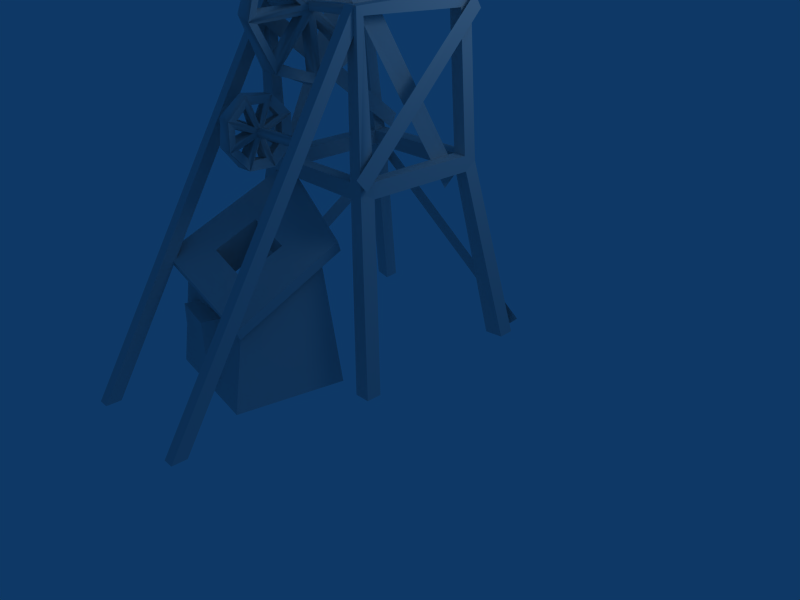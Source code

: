 # Source: elevator.blend  (saved by Blender 2.48.1; exported with 4.5.12 LTS)
import bpy
from mathutils import Matrix  # noqa: F401  (used for matrix-valued properties, if any)

bpy.ops.wm.read_factory_settings(use_empty=True)
scene = bpy.context.scene
scene.name = 'Scene'

# ---- collections
col_collection_1 = bpy.data.collections.new('Collection 1'); scene.collection.children.link(col_collection_1)

# ---- materials (node trees are filled in below, after node groups)
mat_material = bpy.data.materials.new('Material')
mat_material.alpha_threshold = 0.0
mat_material.preview_render_type = 'FLAT'
mat_material.diffuse_color = (0.8, 0.7999, 0.7999, 1.0)
mat_material.roughness = 0.5
mat_material.line_color = (0.0, 0.0, 0.0, 1.0)

# ---- material node trees

# ---- world
world_world = bpy.data.worlds.new('World'); scene.world = world_world
world_world.color = (0.05656, 0.2208, 0.4)
world_world.use_sun_shadow = False
world_world.sun_shadow_jitter_overblur = 0.0
world_world.cycles.sampling_method = 'MANUAL'
world_world.cycles.sample_map_resolution = 256

# ---- cameras
cam_camera = bpy.data.cameras.new('Camera')
cam_camera.passepartout_alpha = 0.2
cam_camera.clip_end = 100.0
cam_camera.lens = 35.0
cam_camera.ortho_scale = 7.314
cam_camera.show_passepartout = False
cam_camera.show_safe_areas = True
cam_camera.dof.focus_distance = 0.0
cam_camera.dof.aperture_fstop = 128.0

# ---- lights
light_spot = bpy.data.lights.new('Spot', 'POINT')
light_spot.transmission_factor = 0.0
light_spot.cutoff_distance = 30.0
light_spot.energy = 100.0
light_spot.shadow_buffer_clip_start = 1.001
light_spot.shadow_soft_size = 1.0
light_spot.shadow_maximum_resolution = 0.006
light_spot.use_absolute_resolution = True
light_spot.cycles.use_multiple_importance_sampling = False

# ---- meshes
me_elev = bpy.data.meshes.new('Elev')
me_elev.from_pydata([(-80.14, -176.1, 310.9), (-80.14, -176.1, 319.9), (80.14, -176.1, 310.9), (80.14, -176.1, 319.9), (80.14, -166.9, 310.9), (80.14, -166.9, 319.9), (-80.14, -166.9, 310.9), (-80.14, -166.9, 319.9), (-87.38, -354.8, 2.443), (-87.38, -374.5, 2.899), (-72.62, -354.8, 2.443), (-72.62, -374.5, 2.899), (-72.62, -89.13, 431.1), (-72.62, -95.69, 449.4), (-87.38, -89.13, 431.1), (-87.38, -95.69, 449.4), (72.62, -354.8, 2.443), (72.62, -374.5, 2.899), (87.38, -354.8, 2.443), (87.38, -374.5, 2.899), (87.38, -89.13, 431.1), (87.38, -95.69, 449.4), (72.62, -89.13, 431.1), (72.62, -95.69, 449.4), (9.198, -214.0, 299.4), (9.198, -212.5, 333.8), (-9.198, -210.7, 337.3), (9.198, -130.9, 295.8), (9.198, -156.3, 272.5), (-9.198, -160.0, 271.3), (9.198, -171.7, 314.8), (9.198, -129.4, 330.2), (-9.198, -132.7, 292.3), (9.198, -190.7, 274.0), (-9.198, -215.2, 303.2), (9.198, -152.7, 355.6), (-9.198, -128.2, 326.5), (9.198, -187.1, 357.1), (-9.198, -149.2, 353.8), (-9.198, -194.2, 275.8), (-9.198, -183.4, 358.3), (4.656, -156.8, 286.3), (6.17, -165.4, 307.9), (4.656, -144.6, 297.5), (4.656, -202.4, 324.4), (6.17, -181.1, 315.2), (4.656, -203.1, 307.9), (4.656, -141.0, 305.2), (6.17, -162.3, 314.4), (4.656, -140.2, 321.7), (4.656, -143.2, 329.7), (6.17, -164.8, 321.1), (4.656, -154.4, 341.9), (4.656, -200.2, 299.9), (6.17, -178.6, 308.5), (4.656, -189.0, 287.7), (4.656, -162.1, 345.5), (6.17, -171.3, 324.2), (4.656, -178.6, 346.3), (4.656, -186.6, 343.3), (6.17, -178.0, 321.7), (4.656, -198.8, 332.2), (4.656, -181.3, 284.1), (6.17, -172.1, 305.5), (4.656, -164.8, 283.4), (-7.65, -159.3, 285.1), (-9.164, -166.0, 307.4), (-7.65, -146.2, 295.2), (-7.65, -201.5, 327.1), (-9.164, -181.0, 316.0), (-7.65, -203.6, 310.7), (-7.65, -141.9, 302.5), (-9.164, -162.4, 313.6), (-7.65, -139.8, 319.0), (-7.65, -142.0, 327.2), (-9.164, -164.3, 320.5), (-7.65, -152.1, 340.3), (-7.65, -201.4, 302.4), (-9.164, -179.1, 309.1), (-7.65, -191.3, 289.3), (-7.65, -159.4, 344.6), (-9.164, -170.5, 324.1), (-7.65, -175.9, 346.7), (-7.65, -184.1, 344.5), (-9.164, -177.4, 322.2), (-7.65, -197.2, 334.4), (-7.65, -184.0, 285.0), (-9.164, -172.9, 305.5), (-7.65, -167.5, 282.9), (9.333, -175.6, 432.5), (9.333, -155.8, 495.3), (-9.333, -150.8, 500.8), (9.333, -24.15, 384.7), (9.333, -82.51, 354.4), (-9.333, -90.0, 354.0), (9.333, -90.0, 440.0), (9.333, -4.369, 447.5), (-9.333, -29.22, 379.2), (9.333, -145.3, 374.2), (-9.333, -176.0, 440.0), (9.333, -34.75, 505.8), (-9.333, -4.042, 440.0), (9.333, -97.49, 525.6), (-9.333, -29.22, 500.8), (-9.333, -150.8, 379.2), (-9.333, -90.0, 526.0), (3.383, -79.32, 369.7), (6.738, -83.47, 427.5), (3.383, -38.57, 390.9), (3.383, -147.2, 482.1), (6.738, -103.5, 444.3), (3.383, -161.1, 438.3), (3.383, -32.76, 397.9), (6.738, -76.51, 435.7), (3.383, -18.94, 441.7), (3.383, -19.73, 450.7), (6.738, -77.46, 446.5), (3.383, -40.94, 491.4), (3.383, -160.3, 429.3), (6.738, -102.5, 433.5), (3.383, -139.1, 388.6), (3.383, -47.87, 497.2), (6.738, -85.75, 453.5), (3.383, -91.68, 511.1), (3.383, -100.7, 510.3), (6.738, -96.53, 452.5), (3.383, -141.4, 489.1), (3.383, -132.1, 382.8), (6.738, -94.25, 426.5), (3.383, -88.32, 368.9), (-3.357, -85.48, 369.1), (-6.713, -84.59, 426.9), (-3.357, -43.04, 386.6), (-3.357, -143.4, 487.0), (-6.713, -103.1, 445.4), (-3.357, -160.9, 444.5), (-3.357, -36.65, 393.0), (-6.713, -76.93, 434.6), (-3.357, -19.07, 435.5), (-3.357, -19.07, 444.5), (-6.713, -76.93, 445.4), (-3.357, -36.65, 487.0), (-3.357, -160.9, 435.5), (-6.713, -103.1, 434.6), (-3.357, -143.4, 393.0), (-3.357, -43.04, 493.4), (-6.713, -84.59, 453.1), (-3.357, -85.48, 510.9), (-3.357, -94.52, 510.9), (-6.713, -95.41, 453.1), (-3.357, -137.0, 493.4), (-3.357, -137.0, 386.6), (-6.713, -95.41, 426.9), (-3.357, -94.52, 369.1), (75.71, -86.54, 438.2), (77.2, 61.16, 435.6), (94.73, 61.57, 435.1), (75.81, 78.7, 435.3), (93.7, 78.86, 455.7), (99.65, 89.17, 247.5), (-70.48, 68.15, 260.6), (80.97, 69.98, 257.7), (80.63, 88.44, 258.8), (-73.23, 68.28, 432.9), (-72.04, 52.3, 432.9), (128.4, -129.6, -8.003), (128.4, -108.6, -8.175), (97.41, -82.33, 235.9), (-67.27, -84.18, 259.2), (-90.11, 67.73, 260.3), (-89.43, -85.44, 438.5), (-70.18, -85.13, 438.4), (-91.32, 50.96, 432.2), (-68.07, -84.38, 239.7), (-108.4, -105.3, 3.958), (-132.9, -110.2, 4.503), (-133.6, -131.1, 3.919), (-114.0, -130.8, 3.455), (-69.71, -103.4, 240.7), (78.95, -82.01, 255.7), (96.97, -82.29, 256.6), (77.57, -101.8, 235.9), (107.0, -129.7, -8.107), (95.67, -101.9, 247.3), (-91.9, 65.78, 451.7), (-71.18, 87.47, 262.1), (99.45, 69.9, 256.5), (100.3, 71.84, 236.2), (137.8, 114.6, -7.7), (139.1, 134.9, -6.082), (-70.55, 70.17, 240.5), (-87.03, -85.09, 241.5), (119.4, 135.2, -5.412), (81.95, 90.19, 238.5), (-68.42, -103.1, 260.2), (-71.57, 89.8, 242.1), (-105.0, 136.4, 6.602), (-125.5, 136.9, 7.562), (-87.64, -103.4, 251.8), (75.07, -95.63, 438.0), (75.56, -86.69, 449.0), (-70.77, -84.76, 448.8), (-90.29, -93.68, 448.6), (-71.9, 51.47, 452.9), (77.45, 60.54, 456.7), (92.18, -96.42, 448.6), (-100.7, 112.8, 7.675), (-90.27, 70.35, 240.6), (77.38, -101.6, 256.6), (-70.57, -93.91, 438.2), (79.08, -82.15, 234.9), (92.82, -87.21, 438.2), (-90.77, 88.32, 251.6), (102.3, -104.0, -8.27), (81.65, 71.53, 236.7), (113.4, 110.5, -6.981), (-86.25, -84.46, 260.6), (-126.1, 117.8, 8.903), (99.28, 91.62, 432.6), (100.3, 78.78, 450.3), (102.9, -98.31, 248.6), (101.1, -111.8, 266.0), (76.33, -68.71, 473.2), (75.12, -90.09, 456.0), (81.68, 73.6, 231.3), (82.23, 51.97, 214.3), (-63.43, 93.51, 260.8), (-64.01, 103.6, 279.5), (-63.19, -112.5, 422.8), (-63.4, -100.4, 441.1), (-91.66, 48.86, 456.2), (-91.09, 29.66, 471.3), (-88.07, -66.42, 219.2), (-88.2, -89.76, 233.9), (-96.9, 100.2, 224.4), (-82.18, 96.48, 240.2), (129.7, 142.5, 0.2436), (144.7, 139.6, 14.66), (38.47, -240.6, 114.4), (-75.44, -238.5, 154.0), (-104.7, -248.1, 2.493), (46.46, -128.8, 168.0), (51.21, -269.3, 0.7221), (-49.82, -112.6, 223.2), (73.25, -123.3, -5.69), (-49.41, -141.3, 150.2), (5.952, -141.1, 128.5), (18.63, -163.1, 178.1), (-56.85, -196.6, 123.4), (-35.97, -162.3, 197.0), (13.66, -219.9, 151.4), (60.55, -261.8, 113.9), (57.28, -256.0, 100.4), (-93.49, -254.7, 151.7), (0.3501, -197.3, 101.9), (-42.11, -218.2, 170.9), (-69.74, -85.79, 235.6), (65.68, -111.2, 170.7), (-88.81, -260.1, 164.8), (68.57, -117.3, 184.9), (-65.11, -86.76, 248.5), (-94.78, -109.7, 3.143), (-9.761, -267.9, 101.5), (-64.81, -257.8, 104.0), (-66.22, -258.9, 23.41), (5.316, -232.7, 103.8), (-7.849, -267.4, 21.46), (-50.55, -238.7, 26.59), (-49.01, -231.3, 107.3), (6.917, -240.0, 23.33), (-93.23, 116.1, 204.1), (-91.52, 100.9, 220.7), (-130.3, -128.9, 16.71), (-128.2, -142.7, 34.85)], [], [(1, 0, 3), (2, 0, 6), (7, 5, 4), (5, 7, 1), (3, 0, 2), (4, 2, 6), (6, 7, 4), (3, 5, 1), (13, 15, 9), (13, 11, 10), (10, 8, 14), (9, 15, 14), (11, 13, 9), (12, 13, 10), (12, 10, 14), (8, 9, 14), (21, 23, 17), (21, 19, 18), (18, 16, 22), (17, 23, 22), (19, 21, 17), (20, 21, 18), (20, 18, 22), (16, 17, 22), (24, 25, 26), (27, 28, 29), (81, 82, 58), (80, 81, 57), (31, 27, 32), (85, 83, 59), (33, 24, 34), (35, 31, 36), (84, 85, 61), (83, 84, 60), (37, 35, 38), (88, 86, 62), (28, 33, 39), (25, 37, 40), (87, 88, 64), (86, 87, 63), (34, 24, 26), (32, 27, 29), (36, 31, 32), (39, 33, 34), (38, 35, 36), (40, 37, 38), (29, 28, 39), (26, 25, 40), (43, 41, 28), (41, 42, 30), (42, 43, 27), (46, 44, 25), (44, 45, 30), (45, 46, 24), (49, 47, 27), (47, 48, 30), (48, 49, 31), (52, 50, 31), (50, 51, 30), (51, 52, 35), (55, 53, 24), (53, 54, 30), (54, 55, 33), (58, 56, 35), (56, 57, 30), (57, 58, 37), (61, 59, 37), (59, 60, 30), (60, 61, 25), (64, 62, 33), (62, 63, 30), (63, 64, 28), (67, 65, 41), (66, 67, 43), (65, 66, 42), (70, 68, 44), (69, 70, 46), (68, 69, 45), (73, 71, 47), (72, 73, 49), (71, 72, 48), (76, 74, 50), (75, 76, 52), (74, 75, 51), (79, 77, 53), (78, 79, 55), (77, 78, 54), (82, 80, 56), (57, 81, 58), (56, 80, 57), (61, 85, 59), (60, 84, 61), (59, 83, 60), (64, 88, 62), (63, 87, 64), (62, 86, 63), (27, 43, 28), (28, 41, 30), (30, 42, 27), (24, 46, 25), (25, 44, 30), (30, 45, 24), (31, 49, 27), (27, 47, 30), (30, 48, 31), (35, 52, 31), (31, 50, 30), (30, 51, 35), (33, 55, 24), (24, 53, 30), (30, 54, 33), (37, 58, 35), (35, 56, 30), (30, 57, 37), (25, 61, 37), (37, 59, 30), (30, 60, 25), (28, 64, 33), (33, 62, 30), (30, 63, 28), (43, 67, 41), (42, 66, 43), (41, 65, 42), (46, 70, 44), (45, 69, 46), (44, 68, 45), (49, 73, 47), (48, 72, 49), (47, 71, 48), (52, 76, 50), (51, 75, 52), (50, 74, 51), (55, 79, 53), (54, 78, 55), (53, 77, 54), (58, 82, 56), (89, 90, 91), (92, 93, 94), (146, 147, 123), (145, 146, 122), (96, 92, 97), (150, 148, 124), (98, 89, 99), (100, 96, 101), (149, 150, 126), (148, 149, 125), (102, 100, 103), (153, 151, 127), (93, 98, 104), (90, 102, 105), (152, 153, 129), (151, 152, 128), (99, 89, 91), (97, 92, 94), (101, 96, 97), (104, 98, 99), (103, 100, 101), (105, 102, 103), (94, 93, 104), (91, 90, 105), (108, 106, 93), (106, 107, 95), (107, 108, 92), (111, 109, 90), (109, 110, 95), (110, 111, 89), (114, 112, 92), (112, 113, 95), (113, 114, 96), (117, 115, 96), (115, 116, 95), (116, 117, 100), (120, 118, 89), (118, 119, 95), (119, 120, 98), (123, 121, 100), (121, 122, 95), (122, 123, 102), (126, 124, 102), (124, 125, 95), (125, 126, 90), (129, 127, 98), (127, 128, 95), (128, 129, 93), (132, 130, 106), (131, 132, 108), (130, 131, 107), (135, 133, 109), (134, 135, 111), (133, 134, 110), (138, 136, 112), (137, 138, 114), (136, 137, 113), (141, 139, 115), (140, 141, 117), (139, 140, 116), (144, 142, 118), (143, 144, 120), (142, 143, 119), (147, 145, 121), (122, 146, 123), (121, 145, 122), (126, 150, 124), (125, 149, 126), (124, 148, 125), (129, 153, 127), (128, 152, 129), (127, 151, 128), (92, 108, 93), (93, 106, 95), (95, 107, 92), (89, 111, 90), (90, 109, 95), (95, 110, 89), (96, 114, 92), (92, 112, 95), (95, 113, 96), (100, 117, 96), (96, 115, 95), (95, 116, 100), (98, 120, 89), (89, 118, 95), (95, 119, 98), (102, 123, 100), (100, 121, 95), (95, 122, 102), (90, 126, 102), (102, 124, 95), (95, 125, 90), (93, 129, 98), (98, 127, 95), (95, 128, 93), (108, 132, 106), (107, 131, 108), (106, 130, 107), (111, 135, 109), (110, 134, 111), (109, 133, 110), (114, 138, 112), (113, 137, 114), (112, 136, 113), (117, 141, 115), (116, 140, 117), (115, 139, 116), (120, 144, 118), (119, 143, 120), (118, 142, 119), (123, 147, 121), (154, 155, 156), (157, 158, 159), (160, 161, 162), (163, 164, 160), (155, 164, 163), (165, 166, 167), (168, 160, 169), (170, 171, 168), (164, 171, 170), (160, 164, 172), (173, 174, 175), (176, 177, 178), (161, 179, 180), (181, 182, 165), (167, 180, 183), (184, 163, 185), (159, 186, 187), (187, 188, 189), (190, 173, 191), (189, 192, 193), (179, 168, 194), (195, 196, 197), (178, 194, 198), (193, 162, 159), (171, 154, 199), (160, 168, 173), (200, 201, 202), (201, 203, 184), (203, 204, 158), (204, 200, 205), (206, 190, 207), (185, 162, 193), (158, 156, 186), (183, 208, 181), (156, 155, 161), (161, 160, 190), (209, 199, 205), (168, 179, 210), (164, 155, 204), (211, 156, 158), (154, 211, 180), (155, 157, 162), (209, 202, 198), (157, 163, 184), (211, 205, 183), (199, 154, 179), (171, 209, 194), (212, 185, 195), (205, 199, 208), (208, 194, 178), (210, 213, 182), (173, 210, 181), (174, 173, 178), (186, 180, 167), (214, 215, 188), (210, 214, 187), (213, 210, 167), (154, 171, 201), (190, 206, 196), (214, 190, 195), (215, 214, 193), (171, 164, 203), (211, 154, 156), (162, 157, 159), (185, 160, 162), (185, 163, 160), (157, 155, 163), (183, 165, 167), (216, 168, 169), (216, 170, 168), (172, 164, 170), (169, 160, 172), (191, 173, 175), (198, 176, 178), (186, 161, 180), (183, 181, 165), (212, 184, 185), (159, 187, 189), (207, 190, 191), (159, 189, 193), (208, 179, 194), (212, 195, 197), (209, 171, 199), (190, 160, 173), (205, 200, 202), (202, 201, 184), (184, 203, 158), (158, 204, 205), (217, 206, 207), (195, 185, 193), (159, 158, 186), (186, 156, 161), (214, 161, 190), (202, 209, 205), (173, 168, 210), (203, 164, 204), (205, 211, 158), (179, 154, 180), (161, 155, 162), (194, 209, 198), (158, 157, 184), (180, 211, 183), (208, 199, 179), (168, 171, 194), (183, 205, 208), (181, 208, 178), (181, 210, 182), (178, 173, 181), (177, 174, 178), (187, 186, 167), (187, 214, 188), (167, 210, 187), (166, 213, 167), (200, 154, 201), (195, 190, 196), (193, 214, 195), (192, 215, 193), (201, 171, 203), (218, 219, 220), (219, 221, 220), (222, 223, 224), (223, 225, 224), (226, 227, 228), (227, 229, 228), (230, 231, 232), (231, 233, 232), (234, 236, 235), (235, 236, 237), (238, 239, 240), (241, 238, 242), (243, 241, 244), (245, 246, 247), (248, 245, 249), (247, 250, 251), (254, 248, 255), (251, 258, 253), (259, 251, 252), (260, 259, 257), (250, 255, 258), (255, 249, 260), (249, 247, 259), (242, 238, 240), (244, 241, 242), (261, 243, 244), (249, 245, 247), (255, 248, 249), (259, 247, 251), (250, 254, 255), (252, 251, 253), (257, 259, 252), (256, 260, 257), (251, 250, 258), (258, 255, 260), (260, 249, 259), (262, 263, 264), (265, 262, 266), (266, 264, 267), (265, 268, 263), (266, 262, 264), (269, 265, 266), (269, 266, 267), (262, 265, 263), (270, 271, 272), (271, 273, 272)])
me_elev.polygons.foreach_set('use_smooth', [1, 1, 1, 1, 1, 1, 1, 1, 0, 0, 0, 0, 0, 0, 0, 0, 0, 0, 0, 0, 0, 0, 0, 0, 1, 1, 1, 1, 1, 0, 1, 1, 1, 1, 1, 0, 1, 1, 1, 1, 1, 1, 1, 1, 1, 1, 1, 1, 0, 1, 1, 0, 1, 1, 0, 1, 1, 0, 1, 1, 0, 1, 1, 0, 1, 1, 0, 1, 1, 0, 1, 1, 0, 1, 1, 0, 1, 1, 0, 1, 1, 0, 1, 1, 0, 1, 1, 0, 1, 1, 0, 1, 1, 0, 1, 1, 0, 1, 1, 0, 1, 1, 0, 1, 1, 0, 1, 1, 0, 1, 1, 0, 1, 1, 0, 1, 1, 0, 1, 1, 0, 1, 1, 0, 1, 1, 0, 1, 1, 0, 1, 1, 0, 1, 1, 0, 1, 1, 1, 1, 1, 0, 1, 1, 1, 1, 1, 0, 1, 1, 1, 1, 1, 1, 1, 1, 1, 1, 1, 1, 0, 1, 1, 0, 1, 1, 0, 1, 1, 0, 1, 1, 0, 1, 1, 0, 1, 1, 0, 1, 1, 0, 1, 1, 0, 1, 1, 0, 1, 1, 0, 1, 1, 0, 1, 1, 0, 1, 1, 0, 1, 1, 0, 1, 1, 0, 1, 1, 0, 1, 1, 0, 1, 1, 0, 1, 1, 0, 1, 1, 0, 1, 1, 0, 1, 1, 0, 1, 1, 0, 1, 1, 0, 1, 1, 0, 1, 1, 0, 1, 1, 0, 1, 1, 0, 1, 1, 0, 0, 0, 0, 0, 0, 0, 0, 0, 0, 0, 0, 0, 0, 0, 0, 0, 0, 0, 0, 0, 0, 0, 0, 0, 1, 0, 1, 0, 0, 0, 0, 0, 0, 0, 0, 0, 1, 0, 0, 0, 0, 0, 0, 0, 0, 0, 0, 0, 0, 0, 0, 0, 0, 0, 0, 0, 0, 1, 0, 0, 0, 0, 0, 0, 0, 0, 0, 0, 0, 0, 0, 0, 0, 0, 0, 0, 0, 0, 0, 0, 0, 0, 1, 0, 1, 0, 0, 0, 0, 0, 0, 0, 0, 1, 0, 0, 0, 0, 0, 0, 0, 1, 0, 0, 0, 0, 0, 0, 0, 0, 0, 0, 0, 1, 0, 0, 0, 0, 0, 0, 0, 0, 0, 0, 0, 0, 0, 0, 0, 0, 0, 0, 0, 0, 0, 0, 0, 0, 0, 0, 0, 0, 0, 0, 0, 0, 0, 0, 0, 0, 0, 0, 0, 0, 0, 0, 0, 0, 0, 0, 0, 0, 0, 0])
_uv = me_elev.uv_layers.new(name='UVTex')
_uv.uv.foreach_set('vector', [0.562, 0.9164, 0.562, 0.936, 0.2574, 0.9164, 0.2574, 0.937, 0.562, 0.936, 0.562, 0.9536, 0.562, 0.9712, 0.2574, 0.9722, 0.2574, 0.9546, 0.2574, 0.9722, 0.562, 0.9712, 0.562, 0.9937, 0.2574, 0.9164, 0.562, 0.936, 0.2574, 0.937, 0.2574, 0.9546, 0.2574, 0.937, 0.562, 0.9536, 0.562, 0.9536, 0.562, 0.9712, 0.2574, 0.9546, 0.2574, 0.9927, 0.2574, 0.9722, 0.562, 0.9937, 0.9659, 0.01081, 0.9926, 0.01081, 0.9919, 0.9944, 0.9659, 0.01081, 0.9652, 0.9944, 0.9391, 0.9944, 0.9391, 0.9944, 0.9155, 0.9944, 0.9141, 0.01081, 0.8887, 0.9944, 0.8887, 0.01081, 0.9141, 0.01081, 0.9652, 0.9944, 0.9659, 0.01081, 0.9919, 0.9944, 0.9377, 0.01081, 0.9659, 0.01081, 0.9391, 0.9944, 0.9377, 0.01081, 0.9391, 0.9944, 0.9141, 0.01081, 0.9155, 0.9944, 0.8887, 0.9944, 0.9141, 0.01081, 0.9658, 0.01078, 0.9925, 0.01078, 0.9918, 0.9944, 0.9658, 0.01078, 0.9651, 0.9944, 0.939, 0.9944, 0.939, 0.9944, 0.9154, 0.9944, 0.9141, 0.01078, 0.8886, 0.9944, 0.8886, 0.01078, 0.9141, 0.01078, 0.9651, 0.9944, 0.9658, 0.01078, 0.9918, 0.9944, 0.9376, 0.01078, 0.9658, 0.01078, 0.939, 0.9944, 0.9376, 0.01078, 0.939, 0.9944, 0.9141, 0.01078, 0.9154, 0.9944, 0.8886, 0.9944, 0.9141, 0.01078, 0.2691, 0.8825, 0.3355, 0.8823, 0.3355, 0.9039, 0.3355, 0.8823, 0.2691, 0.8825, 0.2691, 0.9041, 0.3294, 0.8048, 0.2972, 0.8027, 0.2972, 0.7857, 0.2745, 0.8028, 0.2423, 0.8045, 0.2423, 0.7834, 0.2691, 0.8825, 0.3355, 0.8823, 0.3355, 0.9039, 0.2972, 0.8027, 0.2745, 0.8028, 0.2743, 0.7857, 0.3355, 0.8823, 0.2691, 0.8825, 0.2691, 0.9041, 0.3355, 0.8823, 0.2691, 0.8825, 0.2691, 0.9041, 0.3294, 0.8048, 0.2972, 0.8027, 0.2972, 0.7857, 0.2745, 0.8028, 0.2423, 0.8045, 0.2423, 0.7834, 0.2691, 0.8825, 0.3355, 0.8823, 0.3355, 0.9039, 0.2972, 0.8027, 0.2745, 0.8028, 0.2743, 0.7857, 0.2691, 0.8825, 0.3355, 0.8823, 0.3355, 0.9039, 0.3355, 0.8823, 0.2691, 0.8825, 0.2691, 0.9041, 0.3294, 0.8048, 0.2972, 0.8027, 0.2972, 0.7857, 0.2745, 0.8028, 0.2423, 0.8045, 0.2423, 0.7834, 0.2691, 0.9041, 0.2691, 0.8825, 0.3355, 0.9039, 0.3355, 0.9039, 0.3355, 0.8823, 0.2691, 0.9041, 0.2691, 0.9041, 0.2691, 0.8825, 0.3355, 0.9039, 0.3355, 0.9039, 0.3355, 0.8823, 0.2691, 0.9041, 0.3355, 0.9039, 0.3355, 0.8823, 0.2691, 0.9041, 0.2691, 0.9041, 0.2691, 0.8825, 0.3355, 0.9039, 0.2691, 0.9041, 0.2691, 0.8825, 0.3355, 0.9039, 0.3355, 0.9039, 0.3355, 0.8823, 0.2691, 0.9041, 0.528, 0.7966, 0.5103, 0.7801, 0.5109, 0.7562, 0.5103, 0.7801, 0.4935, 0.815, 0.4818, 0.8265, 0.4935, 0.815, 0.528, 0.7966, 0.552, 0.7974, 0.4279, 0.8149, 0.4288, 0.8392, 0.4115, 0.8556, 0.4288, 0.8392, 0.4653, 0.8264, 0.4818, 0.8265, 0.4653, 0.8264, 0.4279, 0.8149, 0.4115, 0.7974, 0.5356, 0.8381, 0.5347, 0.8138, 0.552, 0.7974, 0.5347, 0.8138, 0.4982, 0.8266, 0.4818, 0.8265, 0.4982, 0.8266, 0.5356, 0.8381, 0.552, 0.8556, 0.5116, 0.8728, 0.5282, 0.855, 0.552, 0.8556, 0.5282, 0.855, 0.4933, 0.8382, 0.4818, 0.8265, 0.4933, 0.8382, 0.5116, 0.8728, 0.5109, 0.8968, 0.4519, 0.7802, 0.4353, 0.798, 0.4115, 0.7974, 0.4353, 0.798, 0.4702, 0.8148, 0.4818, 0.8265, 0.4702, 0.8148, 0.4519, 0.7802, 0.4527, 0.7562, 0.4702, 0.8804, 0.4944, 0.8795, 0.5109, 0.8968, 0.4944, 0.8795, 0.4816, 0.843, 0.4818, 0.8265, 0.4816, 0.843, 0.4702, 0.8804, 0.4527, 0.8968, 0.4355, 0.8564, 0.4533, 0.8729, 0.4527, 0.8968, 0.4533, 0.8729, 0.47, 0.8381, 0.4818, 0.8265, 0.47, 0.8381, 0.4355, 0.8564, 0.4115, 0.8556, 0.4934, 0.7727, 0.4691, 0.7735, 0.4527, 0.7562, 0.4691, 0.7735, 0.4819, 0.8101, 0.4818, 0.8265, 0.4819, 0.8101, 0.4934, 0.7727, 0.5109, 0.7562, 0.2972, 0.8027, 0.2745, 0.8028, 0.2743, 0.7857, 0.3294, 0.8048, 0.2972, 0.8027, 0.2972, 0.7857, 0.2745, 0.8028, 0.2423, 0.8045, 0.2423, 0.7834, 0.2972, 0.8027, 0.2745, 0.8028, 0.2743, 0.7857, 0.3294, 0.8048, 0.2972, 0.8027, 0.2972, 0.7857, 0.2745, 0.8028, 0.2423, 0.8045, 0.2423, 0.7834, 0.2972, 0.8027, 0.2745, 0.8028, 0.2743, 0.7857, 0.3294, 0.8048, 0.2972, 0.8027, 0.2972, 0.7857, 0.2745, 0.8028, 0.2423, 0.8045, 0.2423, 0.7834, 0.2972, 0.8027, 0.2745, 0.8028, 0.2743, 0.7857, 0.3294, 0.8048, 0.2972, 0.8027, 0.2972, 0.7857, 0.2745, 0.8028, 0.2423, 0.8045, 0.2423, 0.7834, 0.2972, 0.8027, 0.2745, 0.8028, 0.2743, 0.7857, 0.3294, 0.8048, 0.2972, 0.8027, 0.2972, 0.7857, 0.2745, 0.8028, 0.2423, 0.8045, 0.2423, 0.7834, 0.2972, 0.8027, 0.2745, 0.8028, 0.2743, 0.7857, 0.3294, 0.7836, 0.3294, 0.8048, 0.2972, 0.7857, 0.2743, 0.7857, 0.2745, 0.8028, 0.2423, 0.7834, 0.2972, 0.7857, 0.2972, 0.8027, 0.2743, 0.7857, 0.3294, 0.7836, 0.3294, 0.8048, 0.2972, 0.7857, 0.2743, 0.7857, 0.2745, 0.8028, 0.2423, 0.7834, 0.2972, 0.7857, 0.2972, 0.8027, 0.2743, 0.7857, 0.3294, 0.7836, 0.3294, 0.8048, 0.2972, 0.7857, 0.2743, 0.7857, 0.2745, 0.8028, 0.2423, 0.7834, 0.552, 0.7974, 0.528, 0.7966, 0.5109, 0.7562, 0.5109, 0.7562, 0.5103, 0.7801, 0.4818, 0.8265, 0.4818, 0.8265, 0.4935, 0.815, 0.552, 0.7974, 0.4115, 0.7974, 0.4279, 0.8149, 0.4115, 0.8556, 0.4115, 0.8556, 0.4288, 0.8392, 0.4818, 0.8265, 0.4818, 0.8265, 0.4653, 0.8264, 0.4115, 0.7974, 0.552, 0.8556, 0.5356, 0.8381, 0.552, 0.7974, 0.552, 0.7974, 0.5347, 0.8138, 0.4818, 0.8265, 0.4818, 0.8265, 0.4982, 0.8266, 0.552, 0.8556, 0.5109, 0.8968, 0.5116, 0.8728, 0.552, 0.8556, 0.552, 0.8556, 0.5282, 0.855, 0.4818, 0.8265, 0.4818, 0.8265, 0.4933, 0.8382, 0.5109, 0.8968, 0.4527, 0.7562, 0.4519, 0.7802, 0.4115, 0.7974, 0.4115, 0.7974, 0.4353, 0.798, 0.4818, 0.8265, 0.4818, 0.8265, 0.4702, 0.8148, 0.4527, 0.7562, 0.4527, 0.8968, 0.4702, 0.8804, 0.5109, 0.8968, 0.5109, 0.8968, 0.4944, 0.8795, 0.4818, 0.8265, 0.4818, 0.8265, 0.4816, 0.843, 0.4527, 0.8968, 0.4115, 0.8556, 0.4355, 0.8564, 0.4527, 0.8968, 0.4527, 0.8968, 0.4533, 0.8729, 0.4818, 0.8265, 0.4818, 0.8265, 0.47, 0.8381, 0.4115, 0.8556, 0.5109, 0.7562, 0.4934, 0.7727, 0.4527, 0.7562, 0.4527, 0.7562, 0.4691, 0.7735, 0.4818, 0.8265, 0.4818, 0.8265, 0.4819, 0.8101, 0.5109, 0.7562, 0.2972, 0.7857, 0.2972, 0.8027, 0.2743, 0.7857, 0.3294, 0.7836, 0.3294, 0.8048, 0.2972, 0.7857, 0.2743, 0.7857, 0.2745, 0.8028, 0.2423, 0.7834, 0.2972, 0.7857, 0.2972, 0.8027, 0.2743, 0.7857, 0.3294, 0.7836, 0.3294, 0.8048, 0.2972, 0.7857, 0.2743, 0.7857, 0.2745, 0.8028, 0.2423, 0.7834, 0.2972, 0.7857, 0.2972, 0.8027, 0.2743, 0.7857, 0.3294, 0.7836, 0.3294, 0.8048, 0.2972, 0.7857, 0.2743, 0.7857, 0.2745, 0.8028, 0.2423, 0.7834, 0.2972, 0.7857, 0.2972, 0.8027, 0.2743, 0.7857, 0.3294, 0.7836, 0.3294, 0.8048, 0.2972, 0.7857, 0.2743, 0.7857, 0.2745, 0.8028, 0.2423, 0.7834, 0.2972, 0.7857, 0.2972, 0.8027, 0.2743, 0.7857, 0.3294, 0.7836, 0.3294, 0.8048, 0.2972, 0.7857, 0.2743, 0.7857, 0.2745, 0.8028, 0.2423, 0.7834, 0.2972, 0.7857, 0.2972, 0.8027, 0.2743, 0.7857, 0.2669, 0.8443, 0.3688, 0.8445, 0.3688, 0.869, 0.3688, 0.8445, 0.2669, 0.8443, 0.2669, 0.8689, 0.4189, 0.7763, 0.3508, 0.7715, 0.3508, 0.758, 0.2893, 0.771, 0.2209, 0.7763, 0.221, 0.7527, 0.2669, 0.8443, 0.3688, 0.8445, 0.3688, 0.869, 0.3508, 0.7715, 0.2893, 0.771, 0.2893, 0.7575, 0.3688, 0.8445, 0.2669, 0.8443, 0.2669, 0.8689, 0.3688, 0.8445, 0.2669, 0.8443, 0.2669, 0.8689, 0.4189, 0.7763, 0.3508, 0.7715, 0.3508, 0.758, 0.2893, 0.771, 0.2209, 0.7763, 0.221, 0.7527, 0.2669, 0.8443, 0.3688, 0.8445, 0.3688, 0.869, 0.2893, 0.7575, 0.3508, 0.758, 0.3508, 0.7715, 0.2669, 0.8443, 0.3688, 0.8445, 0.3688, 0.869, 0.3688, 0.8445, 0.2669, 0.8443, 0.2669, 0.8689, 0.221, 0.7527, 0.2893, 0.7575, 0.2893, 0.771, 0.3508, 0.758, 0.419, 0.7528, 0.4189, 0.7763, 0.2669, 0.8689, 0.2669, 0.8443, 0.3688, 0.869, 0.3688, 0.869, 0.3688, 0.8445, 0.2669, 0.8689, 0.2669, 0.8689, 0.2669, 0.8443, 0.3688, 0.869, 0.3688, 0.869, 0.3688, 0.8445, 0.2669, 0.8689, 0.3688, 0.869, 0.3688, 0.8445, 0.2669, 0.8689, 0.2669, 0.8689, 0.2669, 0.8443, 0.3688, 0.869, 0.2669, 0.8689, 0.2669, 0.8443, 0.3688, 0.869, 0.3688, 0.869, 0.3688, 0.8445, 0.2669, 0.8689, 0.1574, 0.769, 0.09862, 0.7706, 0.07783, 0.7506, 0.09862, 0.7706, 0.1287, 0.8517, 0.1284, 0.8727, 0.1287, 0.8517, 0.1574, 0.769, 0.179, 0.7506, 0.03458, 0.9256, 0.07726, 0.966, 0.07783, 0.9948, 0.07726, 0.966, 0.1133, 0.8874, 0.1284, 0.8727, 0.1133, 0.8874, 0.03458, 0.9256, 0.006318, 0.9233, 0.2222, 0.8199, 0.1795, 0.7795, 0.179, 0.7506, 0.1795, 0.7795, 0.1435, 0.8581, 0.1284, 0.8727, 0.1435, 0.8581, 0.2222, 0.8199, 0.2505, 0.8222, 0.2321, 0.9017, 0.2305, 0.843, 0.2505, 0.8222, 0.2305, 0.843, 0.1494, 0.873, 0.1284, 0.8727, 0.1494, 0.873, 0.2321, 0.9017, 0.2505, 0.9233, 0.02469, 0.8438, 0.02631, 0.9025, 0.006318, 0.9233, 0.02631, 0.9025, 0.1074, 0.8724, 0.1284, 0.8727, 0.1074, 0.8724, 0.02469, 0.8438, 0.006317, 0.8222, 0.1812, 0.9665, 0.2216, 0.9239, 0.2505, 0.9233, 0.2216, 0.9239, 0.143, 0.8878, 0.1284, 0.8727, 0.143, 0.8878, 0.1812, 0.9665, 0.179, 0.9948, 0.09942, 0.9764, 0.1582, 0.9748, 0.179, 0.9948, 0.1582, 0.9748, 0.1281, 0.8937, 0.1284, 0.8727, 0.1281, 0.8937, 0.09942, 0.9764, 0.07783, 0.9948, 0.07555, 0.7789, 0.03516, 0.8216, 0.006317, 0.8222, 0.03516, 0.8216, 0.1138, 0.8577, 0.1284, 0.8727, 0.1138, 0.8577, 0.07555, 0.7789, 0.07783, 0.7506, 0.3508, 0.7715, 0.2893, 0.771, 0.2893, 0.7575, 0.4189, 0.7763, 0.3508, 0.7715, 0.3508, 0.758, 0.2893, 0.771, 0.2209, 0.7763, 0.221, 0.7527, 0.3508, 0.7715, 0.2893, 0.771, 0.2893, 0.7575, 0.4189, 0.7763, 0.3508, 0.7715, 0.3508, 0.758, 0.2893, 0.771, 0.2209, 0.7763, 0.221, 0.7527, 0.3508, 0.7715, 0.2893, 0.771, 0.2893, 0.7575, 0.4189, 0.7763, 0.3508, 0.7715, 0.3508, 0.758, 0.2893, 0.771, 0.2209, 0.7763, 0.221, 0.7527, 0.3508, 0.7715, 0.2893, 0.771, 0.2893, 0.7575, 0.4189, 0.7763, 0.3508, 0.7715, 0.3508, 0.758, 0.2893, 0.771, 0.2209, 0.7763, 0.221, 0.7527, 0.3508, 0.7715, 0.2893, 0.771, 0.2893, 0.7575, 0.4189, 0.7763, 0.3508, 0.7715, 0.3508, 0.758, 0.2893, 0.771, 0.2209, 0.7763, 0.221, 0.7527, 0.3508, 0.7715, 0.2893, 0.771, 0.2893, 0.7575, 0.419, 0.7528, 0.4189, 0.7763, 0.3508, 0.758, 0.2893, 0.7575, 0.2893, 0.771, 0.221, 0.7527, 0.3508, 0.758, 0.3508, 0.7715, 0.2893, 0.7575, 0.419, 0.7528, 0.4189, 0.7763, 0.3508, 0.758, 0.2893, 0.7575, 0.2893, 0.771, 0.221, 0.7527, 0.2893, 0.771, 0.2893, 0.7575, 0.3508, 0.7715, 0.2209, 0.7763, 0.221, 0.7527, 0.2893, 0.771, 0.3508, 0.7715, 0.3508, 0.758, 0.4189, 0.7763, 0.179, 0.7506, 0.1574, 0.769, 0.07783, 0.7506, 0.07783, 0.7506, 0.09862, 0.7706, 0.1284, 0.8727, 0.1284, 0.8727, 0.1287, 0.8517, 0.179, 0.7506, 0.006318, 0.9233, 0.03458, 0.9256, 0.07783, 0.9948, 0.07783, 0.9948, 0.07726, 0.966, 0.1284, 0.8727, 0.1284, 0.8727, 0.1133, 0.8874, 0.006318, 0.9233, 0.2505, 0.8222, 0.2222, 0.8199, 0.179, 0.7506, 0.179, 0.7506, 0.1795, 0.7795, 0.1284, 0.8727, 0.1284, 0.8727, 0.1435, 0.8581, 0.2505, 0.8222, 0.2505, 0.9233, 0.2321, 0.9017, 0.2505, 0.8222, 0.2505, 0.8222, 0.2305, 0.843, 0.1284, 0.8727, 0.1284, 0.8727, 0.1494, 0.873, 0.2505, 0.9233, 0.006317, 0.8222, 0.02469, 0.8438, 0.006318, 0.9233, 0.006318, 0.9233, 0.02631, 0.9025, 0.1284, 0.8727, 0.1284, 0.8727, 0.1074, 0.8724, 0.006317, 0.8222, 0.179, 0.9948, 0.1812, 0.9665, 0.2505, 0.9233, 0.2505, 0.9233, 0.2216, 0.9239, 0.1284, 0.8727, 0.1284, 0.8727, 0.143, 0.8878, 0.179, 0.9948, 0.07783, 0.9948, 0.09942, 0.9764, 0.179, 0.9948, 0.179, 0.9948, 0.1582, 0.9748, 0.1284, 0.8727, 0.1284, 0.8727, 0.1281, 0.8937, 0.07783, 0.9948, 0.07783, 0.7506, 0.07555, 0.7789, 0.006317, 0.8222, 0.006317, 0.8222, 0.03516, 0.8216, 0.1284, 0.8727, 0.1284, 0.8727, 0.1138, 0.8577, 0.07783, 0.7506, 0.3508, 0.758, 0.3508, 0.7715, 0.2893, 0.7575, 0.419, 0.7528, 0.4189, 0.7763, 0.3508, 0.758, 0.2893, 0.7575, 0.2893, 0.771, 0.221, 0.7527, 0.3508, 0.758, 0.3508, 0.7715, 0.2893, 0.7575, 0.419, 0.7528, 0.4189, 0.7763, 0.3508, 0.758, 0.2893, 0.7575, 0.2893, 0.771, 0.221, 0.7527, 0.3508, 0.758, 0.3508, 0.7715, 0.2893, 0.7575, 0.419, 0.7528, 0.4189, 0.7763, 0.3508, 0.758, 0.2893, 0.7575, 0.2893, 0.771, 0.221, 0.7527, 0.3508, 0.758, 0.3508, 0.7715, 0.2893, 0.7575, 0.419, 0.7528, 0.4189, 0.7763, 0.3508, 0.758, 0.2893, 0.7575, 0.2893, 0.771, 0.221, 0.7527, 0.3508, 0.758, 0.3508, 0.7715, 0.2893, 0.7575, 0.419, 0.7528, 0.4189, 0.7763, 0.3508, 0.758, 0.2893, 0.7575, 0.2893, 0.771, 0.221, 0.7527, 0.3508, 0.758, 0.3508, 0.7715, 0.2893, 0.7575, 0.8528, 0.9657, 0.603, 0.9657, 0.603, 0.9396, 0.546, 0.7223, 0.5227, 0.7619, 0.5227, 0.4379, 0.8745, 0.7921, 0.5739, 0.7918, 0.5739, 0.7674, 0.8497, 0.7223, 0.822, 0.7223, 0.8241, 0.4692, 0.6078, 0.9399, 0.8441, 0.9395, 0.8439, 0.9634, 0.6234, 0.0124, 0.6487, 0.0124, 0.6507, 0.4222, 0.8767, 0.8176, 0.5738, 0.8176, 0.5738, 0.7922, 0.7953, 0.7223, 0.7719, 0.7223, 0.7718, 0.4692, 0.603, 0.9396, 0.8528, 0.9396, 0.8528, 0.9657, 0.8241, 0.4692, 0.822, 0.7223, 0.8007, 0.7223, 0.7705, 0.4222, 0.7726, 0.0124, 0.7953, 0.0124, 0.7248, 0.0124, 0.7495, 0.0124, 0.7474, 0.4222, 0.5738, 0.7913, 0.8767, 0.7913, 0.8767, 0.8166, 0.698, 0.4222, 0.6979, 0.0124, 0.7193, 0.0124, 0.6507, 0.4222, 0.6504, 0.4692, 0.6234, 0.4508, 0.876, 0.7619, 0.8497, 0.7223, 0.8518, 0.4692, 0.6176, 0.438, 0.5941, 0.4692, 0.5944, 0.4222, 0.5944, 0.4222, 0.5925, 0.0124, 0.6176, 0.0124, 0.5738, 0.8431, 0.8767, 0.8431, 0.8767, 0.8689, 0.5227, 0.0124, 0.5449, 0.0124, 0.5483, 0.4222, 0.5739, 0.7943, 0.8745, 0.7946, 0.8745, 0.8185, 0.8518, 0.4222, 0.8534, 0.0124, 0.876, 0.0124, 0.7474, 0.4222, 0.7484, 0.4692, 0.7248, 0.4535, 0.5483, 0.4222, 0.5485, 0.4692, 0.5227, 0.4379, 0.562, 0.9536, 0.2574, 0.9546, 0.2574, 0.937, 0.5738, 0.8176, 0.8767, 0.8176, 0.8767, 0.8431, 0.2574, 0.9722, 0.562, 0.9712, 0.562, 0.9937, 0.8462, 0.9126, 0.607, 0.9126, 0.5751, 0.8853, 0.8433, 0.9153, 0.6068, 0.9143, 0.5726, 0.8859, 0.6019, 0.8853, 0.8529, 0.8853, 0.8765, 0.9126, 0.8277, 0.0124, 0.8262, 0.4222, 0.8019, 0.4222, 0.8745, 0.8664, 0.5739, 0.8674, 0.5739, 0.8424, 0.6176, 0.7619, 0.5911, 0.7223, 0.5941, 0.4692, 0.7193, 0.4514, 0.6979, 0.4692, 0.698, 0.4222, 0.5911, 0.7223, 0.5686, 0.7223, 0.5713, 0.4692, 0.5739, 0.7918, 0.8745, 0.7921, 0.8745, 0.8169, 0.562, 0.936, 0.2574, 0.937, 0.2574, 0.9164, 0.8745, 0.7946, 0.5739, 0.7943, 0.5739, 0.7689, 0.8441, 0.9395, 0.6078, 0.9399, 0.6068, 0.9143, 0.8528, 0.9396, 0.603, 0.9396, 0.5751, 0.9126, 0.6676, 0.7223, 0.644, 0.7223, 0.6504, 0.4692, 0.5686, 0.7223, 0.546, 0.7223, 0.5485, 0.4692, 0.7484, 0.7223, 0.7248, 0.7619, 0.7248, 0.4535, 0.6078, 0.9638, 0.8439, 0.9634, 0.8775, 0.9911, 0.644, 0.7223, 0.6234, 0.7619, 0.6234, 0.4508, 0.6911, 0.7223, 0.6676, 0.7223, 0.6736, 0.4692, 0.7719, 0.7223, 0.7484, 0.7223, 0.7484, 0.4692, 0.876, 0.4381, 0.8518, 0.4692, 0.8518, 0.4222, 0.7193, 0.7619, 0.6911, 0.7223, 0.6979, 0.4692, 0.5739, 0.8183, 0.8745, 0.8185, 0.8745, 0.8425, 0.6739, 0.4222, 0.6727, 0.0124, 0.6979, 0.0124, 0.8745, 0.866, 0.5739, 0.8679, 0.5739, 0.8437, 0.7726, 0.0124, 0.7705, 0.4222, 0.7474, 0.4222, 0.5738, 0.8166, 0.8767, 0.8166, 0.8767, 0.8429, 0.5713, 0.4222, 0.568, 0.0124, 0.5925, 0.0124, 0.8767, 0.8686, 0.5738, 0.8681, 0.5738, 0.8424, 0.6727, 0.0124, 0.6739, 0.4222, 0.6507, 0.4222, 0.2574, 0.9546, 0.562, 0.9536, 0.562, 0.9712, 0.8262, 0.4222, 0.8277, 0.0124, 0.8534, 0.0124, 0.5739, 0.8177, 0.8745, 0.8169, 0.8745, 0.8416, 0.568, 0.0124, 0.5713, 0.4222, 0.5483, 0.4222, 0.8528, 0.9396, 0.603, 0.9396, 0.607, 0.9126, 0.8528, 0.9396, 0.8528, 0.9657, 0.603, 0.9396, 0.5485, 0.4692, 0.546, 0.7223, 0.5227, 0.4379, 0.8745, 0.7677, 0.8745, 0.7921, 0.5739, 0.7674, 0.8518, 0.4692, 0.8497, 0.7223, 0.8241, 0.4692, 0.6078, 0.9638, 0.6078, 0.9399, 0.8439, 0.9634, 0.6234, 0.4508, 0.6234, 0.0124, 0.6507, 0.4222, 0.8767, 0.7922, 0.8767, 0.8176, 0.5738, 0.7922, 0.7953, 0.4692, 0.7953, 0.7223, 0.7718, 0.4692, 0.603, 0.9657, 0.603, 0.9396, 0.8528, 0.9657, 0.8027, 0.4692, 0.8241, 0.4692, 0.8007, 0.7223, 0.7953, 0.4222, 0.7705, 0.4222, 0.7953, 0.0124, 0.7248, 0.4535, 0.7248, 0.0124, 0.7474, 0.4222, 0.5738, 0.8166, 0.5738, 0.7913, 0.8767, 0.8166, 0.7193, 0.4514, 0.698, 0.4222, 0.7193, 0.0124, 0.876, 0.4381, 0.876, 0.7619, 0.8518, 0.4692, 0.6176, 0.438, 0.5944, 0.4222, 0.6176, 0.0124, 0.5738, 0.8689, 0.5738, 0.8431, 0.8767, 0.8689, 0.5227, 0.4379, 0.5227, 0.0124, 0.5483, 0.4222, 0.5739, 0.8183, 0.5739, 0.7943, 0.8745, 0.8185, 0.876, 0.4381, 0.8518, 0.4222, 0.876, 0.0124, 0.562, 0.936, 0.562, 0.9536, 0.2574, 0.937, 0.5738, 0.8431, 0.5738, 0.8176, 0.8767, 0.8431, 0.2574, 0.9927, 0.2574, 0.9722, 0.562, 0.9937, 0.8762, 0.8853, 0.8462, 0.9126, 0.5751, 0.8853, 0.8756, 0.8881, 0.8433, 0.9153, 0.5726, 0.8859, 0.5751, 0.9126, 0.6019, 0.8853, 0.8765, 0.9126, 0.8033, 0.0124, 0.8277, 0.0124, 0.8019, 0.4222, 0.8745, 0.8416, 0.8745, 0.8664, 0.5739, 0.8424, 0.6176, 0.438, 0.6176, 0.7619, 0.5941, 0.4692, 0.5941, 0.4692, 0.5911, 0.7223, 0.5713, 0.4692, 0.5739, 0.8177, 0.5739, 0.7918, 0.8745, 0.8169, 0.562, 0.9164, 0.562, 0.936, 0.2574, 0.9164, 0.8745, 0.7707, 0.8745, 0.7946, 0.5739, 0.7689, 0.8433, 0.9153, 0.8441, 0.9395, 0.6068, 0.9143, 0.8765, 0.9126, 0.8528, 0.9396, 0.5751, 0.9126, 0.6736, 0.4692, 0.6676, 0.7223, 0.6504, 0.4692, 0.5713, 0.4692, 0.5686, 0.7223, 0.5485, 0.4692, 0.7484, 0.4692, 0.7484, 0.7223, 0.7248, 0.4535, 0.5779, 0.9911, 0.6078, 0.9638, 0.8775, 0.9911, 0.6504, 0.4692, 0.644, 0.7223, 0.6234, 0.4508, 0.6979, 0.4692, 0.6911, 0.7223, 0.6736, 0.4692, 0.7718, 0.4692, 0.7719, 0.7223, 0.7484, 0.4692, 0.7193, 0.4514, 0.7193, 0.7619, 0.6979, 0.4692, 0.5739, 0.8437, 0.5739, 0.8183, 0.8745, 0.8425, 0.698, 0.4222, 0.6739, 0.4222, 0.6979, 0.0124, 0.8745, 0.8425, 0.8745, 0.866, 0.5739, 0.8437, 0.7495, 0.0124, 0.7726, 0.0124, 0.7474, 0.4222, 0.5738, 0.8424, 0.5738, 0.8166, 0.8767, 0.8429, 0.5944, 0.4222, 0.5713, 0.4222, 0.5925, 0.0124, 0.8767, 0.8429, 0.8767, 0.8686, 0.5738, 0.8424, 0.6487, 0.0124, 0.6727, 0.0124, 0.6507, 0.4222, 0.2574, 0.9722, 0.2574, 0.9546, 0.562, 0.9712, 0.8518, 0.4222, 0.8262, 0.4222, 0.8534, 0.0124, 0.5739, 0.8424, 0.5739, 0.8177, 0.8745, 0.8416, 0.5449, 0.0124, 0.568, 0.0124, 0.5483, 0.4222, 0.8462, 0.9126, 0.8528, 0.9396, 0.607, 0.9126, 0.3702, 0.6142, 0.3744, 0.6336, 0.01598, 0.6142, 0.3744, 0.6336, 0.01886, 0.6335, 0.01598, 0.6142, 0.3979, 0.6531, 0.3912, 0.6729, 0.0223, 0.6531, 0.3912, 0.6729, 0.01598, 0.6729, 0.0223, 0.6531, 0.3721, 0.6749, 0.3653, 0.6935, 0.01879, 0.6749, 0.3653, 0.6935, 0.01443, 0.6935, 0.01879, 0.6749, 0.3684, 0.6336, 0.3766, 0.6531, 0.01598, 0.6336, 0.3766, 0.6531, 0.01919, 0.653, 0.01598, 0.6336, 0.4314, 0.7188, 0.01207, 0.7188, 0.431, 0.7416, 0.431, 0.7416, 0.01207, 0.7188, 0.01006, 0.7415, 0.1459, 0.1612, 0.03603, 0.205, 0.01262, 0.01948, 0.2884, 0.2322, 0.1841, 0.1603, 0.1637, 0.01945, 0.4328, 0.2896, 0.3371, 0.2287, 0.3047, 0.01917, 0.1746, 0.5316, 0.2483, 0.5245, 0.247, 0.594, 0.09752, 0.5278, 0.1746, 0.5316, 0.1751, 0.5977, 0.175, 0.3702, 0.08284, 0.3687, 0.009172, 0.296, 0.02141, 0.5245, 0.09752, 0.5278, 0.09792, 0.5953, 0.5113, 0.4718, 0.5113, 0.705, 0.4892, 0.7075, 0.5113, 0.238, 0.5113, 0.4718, 0.4892, 0.4721, 0.5113, 0.01002, 0.5113, 0.238, 0.4892, 0.2384, 0.08284, 0.3687, 0.08307, 0.448, 0.01725, 0.5033, 0.08307, 0.448, 0.1732, 0.4495, 0.2914, 0.5021, 0.1732, 0.4495, 0.175, 0.3702, 0.2478, 0.2967, 0.1629, 0.01948, 0.1459, 0.1612, 0.01262, 0.01948, 0.3047, 0.0196, 0.2884, 0.2322, 0.1637, 0.01945, 0.4657, 0.02018, 0.4328, 0.2896, 0.3047, 0.01917, 0.1751, 0.5977, 0.1746, 0.5316, 0.247, 0.594, 0.09792, 0.5953, 0.09752, 0.5278, 0.1751, 0.5977, 0.2478, 0.2967, 0.175, 0.3702, 0.009172, 0.296, 0.02431, 0.5943, 0.02141, 0.5245, 0.09792, 0.5953, 0.4892, 0.4721, 0.5113, 0.4718, 0.4892, 0.7075, 0.4892, 0.2384, 0.5113, 0.238, 0.4892, 0.4721, 0.4892, 0.00846, 0.5113, 0.01002, 0.4892, 0.2384, 0.009172, 0.296, 0.08284, 0.3687, 0.01725, 0.5033, 0.01725, 0.5033, 0.08307, 0.448, 0.2914, 0.5021, 0.2914, 0.5021, 0.1732, 0.4495, 0.2478, 0.2967, 0.3803, 0.4983, 0.3033, 0.4985, 0.3064, 0.3878, 0.4328, 0.5041, 0.3803, 0.4983, 0.3875, 0.3886, 0.3875, 0.3886, 0.3064, 0.3878, 0.3238, 0.357, 0.3918, 0.5499, 0.3179, 0.5385, 0.3033, 0.4985, 0.3875, 0.3886, 0.3803, 0.4983, 0.3064, 0.3878, 0.43, 0.3931, 0.4328, 0.5041, 0.3875, 0.3886, 0.4025, 0.3485, 0.3875, 0.3886, 0.3238, 0.357, 0.3803, 0.4983, 0.3918, 0.5499, 0.3033, 0.4985, 0.4241, 0.6963, 0.4193, 0.7181, 0.01297, 0.6963, 0.4193, 0.7181, 0.01064, 0.718, 0.01297, 0.6963])
me_elev.materials.append(mat_material)
me_elev.use_remesh_preserve_volume = False
me_elev.use_remesh_preserve_attributes = False
me_elev.use_mirror_vertex_groups = False
me_elev.update()

# ---- objects
ob_elev = bpy.data.objects.new('Elev', me_elev)
ob_lamp = bpy.data.objects.new('Lamp', light_spot)
ob_camera = bpy.data.objects.new('Camera', cam_camera)

# ---- transforms, parenting, visibility, modifiers, constraints
ob_elev.location = (0.0, 0.0, 0.0)
ob_elev.scale = (0.01, 0.01, 0.01)
ob_elev.lock_rotations_4d = False
ob_elev.empty_display_type = 'ARROWS'
ob_elev.lineart.crease_threshold = 0.0
ob_elev.material_slots[0].link = 'OBJECT'; ob_elev.material_slots[0].material = mat_material
ob_lamp.location = (4.076, 1.005, 5.904)
ob_lamp.rotation_euler = (0.6503, 0.05522, 1.866)
ob_lamp.lock_rotations_4d = False
ob_lamp.empty_display_type = 'ARROWS'
ob_lamp.color = (0.0, 0.0, 0.0, 0.0)
ob_lamp.lineart.crease_threshold = 0.0
ob_camera.location = (7.481, -6.508, 5.344)
ob_camera.rotation_euler = (1.109, 0.01082, 0.8149)
ob_camera.lock_rotations_4d = False
ob_camera.empty_display_type = 'ARROWS'
ob_camera.color = (0.0, 0.0, 0.0, 0.0)
ob_camera.display_type = 'WIRE'
ob_camera.lineart.crease_threshold = 0.0

# ---- collection membership
col_collection_1.objects.link(ob_elev)
col_collection_1.objects.link(ob_lamp)
col_collection_1.objects.link(ob_camera)

# ---- scene / render settings (as saved in the file)
scene.camera = ob_camera
scene.frame_start = 1; scene.frame_end = 250; scene.frame_set(1)
scene.render.engine = 'BLENDER_EEVEE_NEXT'
scene.render.image_settings.file_format = 'JPEG'
scene.render.image_settings.color_mode = 'RGB'
scene.render.image_settings.compression = 90
scene.render.resolution_x = 800
scene.render.resolution_y = 600
scene.render.pixel_aspect_x = 100.0
scene.render.pixel_aspect_y = 100.0
scene.render.fps = 25
scene.render.dither_intensity = 0.0
scene.render.use_compositing = False
scene.render.use_sequencer = False
scene.render.bake_margin = 2
scene.render.bake_bias = 0.0
scene.render.use_stamp_time = False
scene.render.use_stamp_date = False
scene.render.use_stamp_frame = False
scene.render.use_stamp_camera = False
scene.render.use_stamp_scene = False
scene.render.use_stamp_filename = False
scene.render.use_stamp_render_time = False
scene.render.stamp_font_size = 0
scene.cycles.use_denoising = False
scene.cycles.samples = 10
scene.cycles.sampling_pattern = 'TABULATED_SOBOL'
scene.cycles.light_sampling_threshold = 0.0
scene.cycles.use_adaptive_sampling = False
scene.cycles.use_light_tree = False
scene.cycles.blur_glossy = 0.0
scene.cycles.volume_bounces = 1
scene.cycles.pixel_filter_type = 'GAUSSIAN'
scene.cycles.sample_clamp_indirect = 0.0
scene.view_settings.view_transform = 'Raw'
bpy.context.view_layer.update()
